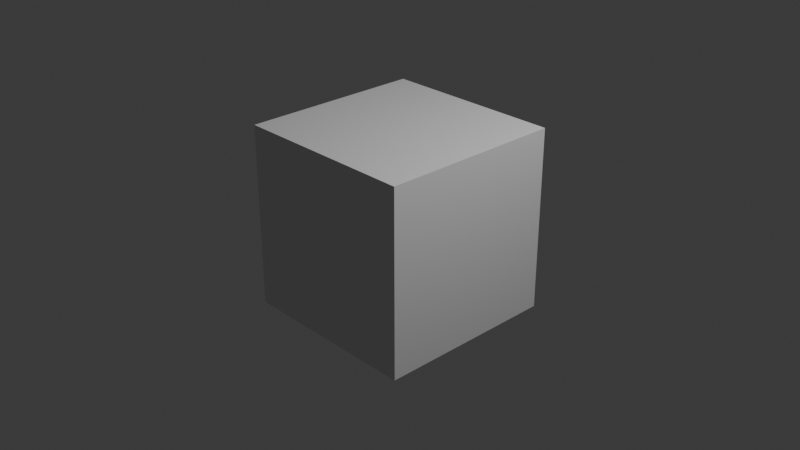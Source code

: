 # Source: Assets.blend  (saved by Blender 5.1.29; exported with 4.5.12 LTS)
import bpy
from mathutils import Matrix  # noqa: F401  (used for matrix-valued properties, if any)

bpy.ops.wm.read_factory_settings(use_empty=True)
scene = bpy.context.scene
scene.name = 'Scene'

# ---- collections
col_collection = bpy.data.collections.new('Collection'); scene.collection.children.link(col_collection)

# ---- materials (node trees are filled in below, after node groups)
mat_material = bpy.data.materials.new('Material')
mat_material.alpha_threshold = 0.0
mat_material.use_backface_culling_lightprobe_volume = False
mat_material.roughness = 0.5
mat_material.line_color = (0.0, 0.0, 0.0, 1.0)
mat_material_001 = bpy.data.materials.new('Material.001')
mat_material_001.alpha_threshold = 0.0
mat_material_001.use_backface_culling_lightprobe_volume = False
mat_material_001.roughness = 0.5
mat_material_001.line_color = (0.0, 0.0, 0.0, 1.0)

# ---- material node trees
mat_material.use_nodes = True; mat_material.node_tree.nodes.clear()
_N = mat_material.node_tree.nodes; _L = mat_material.node_tree.links
n0 = _N.new('ShaderNodeOutputMaterial'); n0.name = 'Material Output'; n0.location = (200, 100)
n1 = _N.new('ShaderNodeBsdfPrincipled'); n1.name = 'Principled BSDF'; n1.location = (-200, 100)
_L.new(n1.outputs[0], n0.inputs[0])
n0.is_active_output = True
mat_material_001.use_nodes = True; mat_material_001.node_tree.nodes.clear()
_N = mat_material_001.node_tree.nodes; _L = mat_material_001.node_tree.links
n0 = _N.new('ShaderNodeOutputMaterial'); n0.name = 'Material Output'; n0.location = (200, 100)
n1 = _N.new('ShaderNodeBsdfPrincipled'); n1.name = 'Principled BSDF'; n1.location = (-200, 100)
_L.new(n1.outputs[0], n0.inputs[0])
n0.is_active_output = True

# ---- world
world_world = bpy.data.worlds.new('World'); scene.world = world_world
world_world.use_nodes = True; world_world.node_tree.nodes.clear()
_N = world_world.node_tree.nodes; _L = world_world.node_tree.links
n0 = _N.new('ShaderNodeOutputWorld'); n0.name = 'World Output'; n0.location = (200, 100)
n1 = _N.new('ShaderNodeBackground'); n1.name = 'Background'; n1.location = (-200, 100)
n1.inputs[0].default_value = (0.05088, 0.05088, 0.05088, 1.0)
_L.new(n1.outputs[0], n0.inputs[0])
n0.is_active_output = True
world_world.color = (0.05088, 0.05088, 0.05088)
world_world.sun_shadow_jitter_overblur = 0.0

# ---- cameras
cam_camera = bpy.data.cameras.new('Camera')
cam_camera.clip_end = 100.0
cam_camera.ortho_scale = 7.314

# ---- lights
light_light = bpy.data.lights.new('Light', 'POINT')
light_light.energy = 1000.0
light_light.shadow_soft_size = 0.1

# ---- meshes
me_cube = bpy.data.meshes.new('Cube')
me_cube.from_pydata([(-0.08644, 0.471, 0.00321), (0.3585, 0.6161, -0.3392), (-0.08644, -0.4037, 0.00321), (0.2782, -0.6358, -0.6328), (-0.9612, 0.471, 0.00321), (-1.0, 1.0, -1.0), (-0.9612, -0.4037, 0.00321), (-1.0, -1.0, -1.0)], [], [(0, 4, 6, 2), (3, 2, 6, 7), (7, 6, 4, 5), (5, 1, 3, 7), (1, 0, 2, 3), (5, 4, 0, 1)])
me_cube.polygons.foreach_set('use_smooth', [True] * 6)
_uv = me_cube.uv_layers.new(name='UVMap')
_uv.uv.foreach_set('vector', [0.625, 0.5, 0.875, 0.5, 0.875, 0.75, 0.625, 0.75, 0.375, 0.75, 0.625, 0.75, 0.625, 1.0, 0.375, 1.0, 0.375, 0.0, 0.625, 0.0, 0.625, 0.25, 0.375, 0.25, 0.125, 0.5, 0.375, 0.5, 0.375, 0.75, 0.125, 0.75, 0.375, 0.5, 0.625, 0.5, 0.625, 0.75, 0.375, 0.75, 0.375, 0.25, 0.625, 0.25, 0.625, 0.5, 0.375, 0.5])
me_cube.materials.append(mat_material)
me_cube.use_mirror_vertex_groups = False
me_cube.update()
me_cube_001 = bpy.data.meshes.new('Cube.001')
me_cube_001.from_pydata([(-1.0, -1.0, -1.0), (-1.0, -1.0, 1.0), (-1.0, 1.0, -1.0), (-1.0, 1.0, 1.0), (1.0, -1.0, -1.0), (1.0, -1.0, 1.0), (1.0, 1.0, -1.0), (1.0, 1.0, 1.0)], [], [(0, 1, 3, 2), (2, 3, 7, 6), (6, 7, 5, 4), (4, 5, 1, 0), (2, 6, 4, 0), (7, 3, 1, 5)])
_uv = me_cube_001.uv_layers.new(name='UVMap')
_uv.uv.foreach_set('vector', [0.375, 0.0, 0.625, 0.0, 0.625, 0.25, 0.375, 0.25, 0.375, 0.25, 0.625, 0.25, 0.625, 0.5, 0.375, 0.5, 0.375, 0.5, 0.625, 0.5, 0.625, 0.75, 0.375, 0.75, 0.375, 0.75, 0.625, 0.75, 0.625, 1.0, 0.375, 1.0, 0.125, 0.5, 0.375, 0.5, 0.375, 0.75, 0.125, 0.75, 0.625, 0.5, 0.875, 0.5, 0.875, 0.75, 0.625, 0.75])
me_cube_001.materials.append(mat_material_001)
me_cube_001.use_mirror_vertex_groups = False
me_cube_001.update()

# ---- objects
ob_cube = bpy.data.objects.new('Cube', me_cube)
ob_light = bpy.data.objects.new('Light', light_light)
ob_camera = bpy.data.objects.new('Camera', cam_camera)
ob_cube001 = bpy.data.objects.new('Cube001', me_cube_001)

# ---- transforms, parenting, visibility, modifiers, constraints
ob_cube.location = (3.943, -6.579, 0.8253)
ob_cube.lock_rotations_4d = False
ob_cube.empty_display_type = 'ARROWS'
ob_cube.lineart.crease_threshold = 0.0
ob_light.location = (4.076, 1.005, 5.904)
ob_light.rotation_euler = (0.6503, 0.05522, 1.866)
ob_light.lock_rotations_4d = False
ob_light.empty_display_type = 'ARROWS'
ob_light.color = (0.0, 0.0, 0.0, 0.0)
ob_light.lineart.crease_threshold = 0.0
ob_camera.location = (7.359, -6.926, 4.958)
ob_camera.rotation_euler = (1.109, 0.0, 0.8149)
ob_camera.lock_rotations_4d = False
ob_camera.empty_display_type = 'ARROWS'
ob_camera.color = (0.0, 0.0, 0.0, 0.0)
ob_camera.display_type = 'WIRE'
ob_camera.lineart.crease_threshold = 0.0
ob_cube001.location = (0.0, 0.0, 0.0)
ob_cube001.lock_rotations_4d = False
ob_cube001.empty_display_type = 'ARROWS'
ob_cube001.lineart.crease_threshold = 0.0

# ---- collection membership
col_collection.objects.link(ob_cube)
col_collection.objects.link(ob_light)
col_collection.objects.link(ob_camera)
col_collection.objects.link(ob_cube001)

# ---- scene / render settings (as saved in the file)
scene.camera = ob_camera
scene.frame_start = 1; scene.frame_end = 250; scene.frame_set(1)
scene.render.engine = 'BLENDER_EEVEE_NEXT'
scene.render.bake_bias = 0.0
scene.render.bake_samples = 0
scene.cycles.sampling_pattern = 'TABULATED_SOBOL'
scene.eevee.use_volume_custom_range = False
bpy.context.view_layer.update()

